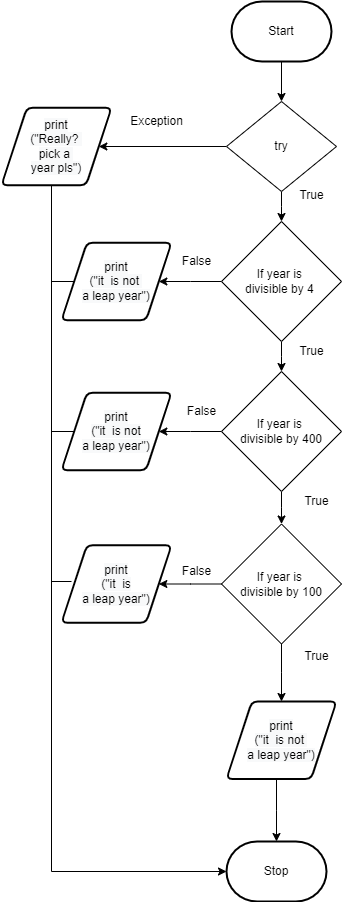

The diagram above was exported from draw.io. Its source (the exported page's mxGraphModel, read from the mxfile embedded in the PNG):
<mxGraphModel dx="434" dy="1550" grid="1" gridSize="10" guides="1" tooltips="1" connect="1" arrows="1" fold="1" page="1" pageScale="1" pageWidth="827" pageHeight="1169" math="0" shadow="0">
  <root>
    <mxCell id="0" />
    <mxCell id="1" parent="0" />
    <mxCell id="64" style="edgeStyle=elbowEdgeStyle;rounded=0;html=1;entryX=0.5;entryY=0;entryDx=0;entryDy=0;" edge="1" parent="1" source="11" target="63">
      <mxGeometry relative="1" as="geometry" />
    </mxCell>
    <mxCell id="90" style="edgeStyle=elbowEdgeStyle;rounded=0;html=1;entryX=1;entryY=0.5;entryDx=0;entryDy=0;" edge="1" parent="1" source="11" target="88">
      <mxGeometry relative="1" as="geometry" />
    </mxCell>
    <mxCell id="11" value="If year is &lt;br&gt;divisible by 4&amp;nbsp;" style="rhombus;whiteSpace=wrap;html=1;" parent="1" vertex="1">
      <mxGeometry x="360" y="130" width="120" height="120" as="geometry" />
    </mxCell>
    <mxCell id="18" value="False" style="text;html=1;align=center;verticalAlign=middle;resizable=0;points=[];autosize=1;strokeColor=none;fillColor=none;" parent="1" vertex="1">
      <mxGeometry x="310" y="160" width="50" height="20" as="geometry" />
    </mxCell>
    <mxCell id="78" style="edgeStyle=elbowEdgeStyle;rounded=0;html=1;entryX=1;entryY=0.5;entryDx=0;entryDy=0;" edge="1" parent="1" source="19" target="77">
      <mxGeometry relative="1" as="geometry" />
    </mxCell>
    <mxCell id="85" style="edgeStyle=elbowEdgeStyle;rounded=0;html=1;" edge="1" parent="1" source="19" target="84">
      <mxGeometry relative="1" as="geometry" />
    </mxCell>
    <mxCell id="19" value="If year is &lt;br&gt;divisible by 100" style="rhombus;whiteSpace=wrap;html=1;" parent="1" vertex="1">
      <mxGeometry x="360" y="432.5" width="120" height="120" as="geometry" />
    </mxCell>
    <mxCell id="25" value="True" style="text;html=1;align=center;verticalAlign=middle;resizable=0;points=[];autosize=1;strokeColor=none;fillColor=none;" parent="1" vertex="1">
      <mxGeometry x="430" y="250" width="40" height="20" as="geometry" />
    </mxCell>
    <mxCell id="37" value="False" style="text;html=1;align=center;verticalAlign=middle;resizable=0;points=[];autosize=1;strokeColor=none;fillColor=none;" parent="1" vertex="1">
      <mxGeometry x="310" y="470" width="50" height="20" as="geometry" />
    </mxCell>
    <mxCell id="38" value="Stop" style="strokeWidth=2;html=1;shape=mxgraph.flowchart.terminator;whiteSpace=wrap;" parent="1" vertex="1">
      <mxGeometry x="365" y="750" width="100" height="60" as="geometry" />
    </mxCell>
    <mxCell id="54" style="edgeStyle=none;html=1;" edge="1" parent="1" source="52" target="53">
      <mxGeometry relative="1" as="geometry" />
    </mxCell>
    <mxCell id="52" value="Start" style="strokeWidth=2;html=1;shape=mxgraph.flowchart.terminator;whiteSpace=wrap;" vertex="1" parent="1">
      <mxGeometry x="370" y="-90" width="100" height="60" as="geometry" />
    </mxCell>
    <mxCell id="58" style="edgeStyle=none;html=1;entryX=1;entryY=0.5;entryDx=0;entryDy=0;" edge="1" parent="1" source="53" target="86">
      <mxGeometry relative="1" as="geometry">
        <mxPoint x="269.29999999999984" y="57.5" as="targetPoint" />
      </mxGeometry>
    </mxCell>
    <mxCell id="60" style="edgeStyle=elbowEdgeStyle;rounded=0;html=1;" edge="1" parent="1" source="53" target="11">
      <mxGeometry relative="1" as="geometry" />
    </mxCell>
    <mxCell id="53" value="try" style="rhombus;whiteSpace=wrap;html=1;" vertex="1" parent="1">
      <mxGeometry x="365" y="10" width="110" height="90" as="geometry" />
    </mxCell>
    <mxCell id="59" style="edgeStyle=elbowEdgeStyle;html=1;entryX=0;entryY=0.5;entryDx=0;entryDy=0;entryPerimeter=0;rounded=0;exitX=0.5;exitY=1;exitDx=0;exitDy=0;" edge="1" parent="1" source="86" target="38">
      <mxGeometry relative="1" as="geometry">
        <mxPoint x="200" y="1000" as="targetPoint" />
        <mxPoint x="190" y="105" as="sourcePoint" />
        <Array as="points">
          <mxPoint x="190" y="130" />
          <mxPoint x="180" y="160" />
          <mxPoint x="200" y="560" />
        </Array>
      </mxGeometry>
    </mxCell>
    <mxCell id="74" style="edgeStyle=elbowEdgeStyle;rounded=0;html=1;entryX=0.5;entryY=0;entryDx=0;entryDy=0;" edge="1" parent="1" source="63" target="19">
      <mxGeometry relative="1" as="geometry" />
    </mxCell>
    <mxCell id="76" style="edgeStyle=elbowEdgeStyle;rounded=0;html=1;entryX=1;entryY=0.5;entryDx=0;entryDy=0;" edge="1" parent="1" source="63" target="70">
      <mxGeometry relative="1" as="geometry" />
    </mxCell>
    <mxCell id="63" value="If year is &lt;br&gt;divisible by 400" style="rhombus;whiteSpace=wrap;html=1;" vertex="1" parent="1">
      <mxGeometry x="360" y="280" width="120" height="120" as="geometry" />
    </mxCell>
    <mxCell id="70" value="&lt;span style=&quot;color: rgb(0 , 0 , 0) ; font-family: &amp;#34;helvetica&amp;#34; ; font-size: 12px ; font-style: normal ; font-weight: 400 ; letter-spacing: normal ; text-align: center ; text-indent: 0px ; text-transform: none ; word-spacing: 0px ; background-color: rgb(248 , 249 , 250) ; display: inline ; float: none&quot;&gt;print&lt;/span&gt;&lt;br style=&quot;color: rgb(0 , 0 , 0) ; font-family: &amp;#34;helvetica&amp;#34; ; font-size: 12px ; font-style: normal ; font-weight: 400 ; letter-spacing: normal ; text-align: center ; text-indent: 0px ; text-transform: none ; word-spacing: 0px ; background-color: rgb(248 , 249 , 250)&quot;&gt;&lt;span style=&quot;color: rgb(0 , 0 , 0) ; font-family: &amp;#34;helvetica&amp;#34; ; font-size: 12px ; font-style: normal ; font-weight: 400 ; letter-spacing: normal ; text-align: center ; text-indent: 0px ; text-transform: none ; word-spacing: 0px ; background-color: rgb(248 , 249 , 250) ; display: inline ; float: none&quot;&gt;(&quot;it&amp;nbsp; is not&lt;br&gt;a leap year&quot;)&lt;/span&gt;" style="shape=parallelogram;html=1;strokeWidth=2;perimeter=parallelogramPerimeter;whiteSpace=wrap;rounded=1;arcSize=12;size=0.23;" vertex="1" parent="1">
      <mxGeometry x="200" y="301.25" width="110" height="77.5" as="geometry" />
    </mxCell>
    <mxCell id="72" value="False" style="text;html=1;align=center;verticalAlign=middle;resizable=0;points=[];autosize=1;strokeColor=none;fillColor=none;" vertex="1" parent="1">
      <mxGeometry x="315" y="310" width="50" height="20" as="geometry" />
    </mxCell>
    <mxCell id="77" value="&lt;span style=&quot;color: rgb(0 , 0 , 0) ; font-family: &amp;#34;helvetica&amp;#34; ; font-size: 12px ; font-style: normal ; font-weight: 400 ; letter-spacing: normal ; text-align: center ; text-indent: 0px ; text-transform: none ; word-spacing: 0px ; background-color: rgb(248 , 249 , 250) ; display: inline ; float: none&quot;&gt;print&lt;/span&gt;&lt;br style=&quot;color: rgb(0 , 0 , 0) ; font-family: &amp;#34;helvetica&amp;#34; ; font-size: 12px ; font-style: normal ; font-weight: 400 ; letter-spacing: normal ; text-align: center ; text-indent: 0px ; text-transform: none ; word-spacing: 0px ; background-color: rgb(248 , 249 , 250)&quot;&gt;&lt;span style=&quot;color: rgb(0 , 0 , 0) ; font-family: &amp;#34;helvetica&amp;#34; ; font-size: 12px ; font-style: normal ; font-weight: 400 ; letter-spacing: normal ; text-align: center ; text-indent: 0px ; text-transform: none ; word-spacing: 0px ; background-color: rgb(248 , 249 , 250) ; display: inline ; float: none&quot;&gt;(&quot;it&amp;nbsp; is&lt;br&gt;a leap year&quot;)&lt;/span&gt;" style="shape=parallelogram;html=1;strokeWidth=2;perimeter=parallelogramPerimeter;whiteSpace=wrap;rounded=1;arcSize=12;size=0.23;" vertex="1" parent="1">
      <mxGeometry x="200" y="453.75" width="110" height="77.5" as="geometry" />
    </mxCell>
    <mxCell id="79" value="True" style="text;html=1;align=center;verticalAlign=middle;resizable=0;points=[];autosize=1;strokeColor=none;fillColor=none;" vertex="1" parent="1">
      <mxGeometry x="435" y="400" width="40" height="20" as="geometry" />
    </mxCell>
    <mxCell id="80" value="True" style="text;html=1;align=center;verticalAlign=middle;resizable=0;points=[];autosize=1;strokeColor=none;fillColor=none;" vertex="1" parent="1">
      <mxGeometry x="435" y="555" width="40" height="20" as="geometry" />
    </mxCell>
    <mxCell id="93" style="edgeStyle=elbowEdgeStyle;rounded=0;html=1;" edge="1" parent="1" source="84" target="38">
      <mxGeometry relative="1" as="geometry" />
    </mxCell>
    <mxCell id="84" value="&lt;span style=&quot;color: rgb(0 , 0 , 0) ; font-family: &amp;#34;helvetica&amp;#34; ; font-size: 12px ; font-style: normal ; font-weight: 400 ; letter-spacing: normal ; text-align: center ; text-indent: 0px ; text-transform: none ; word-spacing: 0px ; background-color: rgb(248 , 249 , 250) ; display: inline ; float: none&quot;&gt;print&lt;/span&gt;&lt;br style=&quot;color: rgb(0 , 0 , 0) ; font-family: &amp;#34;helvetica&amp;#34; ; font-size: 12px ; font-style: normal ; font-weight: 400 ; letter-spacing: normal ; text-align: center ; text-indent: 0px ; text-transform: none ; word-spacing: 0px ; background-color: rgb(248 , 249 , 250)&quot;&gt;&lt;span style=&quot;color: rgb(0 , 0 , 0) ; font-family: &amp;#34;helvetica&amp;#34; ; font-size: 12px ; font-style: normal ; font-weight: 400 ; letter-spacing: normal ; text-align: center ; text-indent: 0px ; text-transform: none ; word-spacing: 0px ; background-color: rgb(248 , 249 , 250) ; display: inline ; float: none&quot;&gt;(&quot;it&amp;nbsp; is not &lt;br&gt;a leap year&quot;)&lt;/span&gt;" style="shape=parallelogram;html=1;strokeWidth=2;perimeter=parallelogramPerimeter;whiteSpace=wrap;rounded=1;arcSize=12;size=0.23;" vertex="1" parent="1">
      <mxGeometry x="365" y="610" width="110" height="77.5" as="geometry" />
    </mxCell>
    <mxCell id="86" value="&lt;span style=&quot;color: rgb(0 , 0 , 0) ; font-family: &amp;#34;helvetica&amp;#34; ; font-size: 12px ; font-style: normal ; font-weight: 400 ; letter-spacing: normal ; text-align: center ; text-indent: 0px ; text-transform: none ; word-spacing: 0px ; background-color: rgb(248 , 249 , 250) ; display: inline ; float: none&quot;&gt;print&lt;/span&gt;&lt;br style=&quot;color: rgb(0 , 0 , 0) ; font-family: &amp;#34;helvetica&amp;#34; ; font-size: 12px ; font-style: normal ; font-weight: 400 ; letter-spacing: normal ; text-align: center ; text-indent: 0px ; text-transform: none ; word-spacing: 0px ; background-color: rgb(248 , 249 , 250)&quot;&gt;&lt;span style=&quot;color: rgb(0 , 0 , 0) ; font-family: &amp;#34;helvetica&amp;#34; ; font-size: 12px ; font-style: normal ; font-weight: 400 ; letter-spacing: normal ; text-align: center ; text-indent: 0px ; text-transform: none ; word-spacing: 0px ; background-color: rgb(248 , 249 , 250) ; display: inline ; float: none&quot;&gt;(&quot;Really? &lt;br&gt;pick a &lt;br&gt;year pls&quot;)&lt;/span&gt;" style="shape=parallelogram;html=1;strokeWidth=2;perimeter=parallelogramPerimeter;whiteSpace=wrap;rounded=1;arcSize=12;size=0.23;" vertex="1" parent="1">
      <mxGeometry x="140" y="16.25" width="110" height="77.5" as="geometry" />
    </mxCell>
    <mxCell id="88" value="&lt;span style=&quot;color: rgb(0 , 0 , 0) ; font-family: &amp;#34;helvetica&amp;#34; ; font-size: 12px ; font-style: normal ; font-weight: 400 ; letter-spacing: normal ; text-align: center ; text-indent: 0px ; text-transform: none ; word-spacing: 0px ; background-color: rgb(248 , 249 , 250) ; display: inline ; float: none&quot;&gt;print&lt;/span&gt;&lt;br style=&quot;color: rgb(0 , 0 , 0) ; font-family: &amp;#34;helvetica&amp;#34; ; font-size: 12px ; font-style: normal ; font-weight: 400 ; letter-spacing: normal ; text-align: center ; text-indent: 0px ; text-transform: none ; word-spacing: 0px ; background-color: rgb(248 , 249 , 250)&quot;&gt;&lt;span style=&quot;color: rgb(0 , 0 , 0) ; font-family: &amp;#34;helvetica&amp;#34; ; font-size: 12px ; font-style: normal ; font-weight: 400 ; letter-spacing: normal ; text-align: center ; text-indent: 0px ; text-transform: none ; word-spacing: 0px ; background-color: rgb(248 , 249 , 250) ; display: inline ; float: none&quot;&gt;(&quot;it&amp;nbsp; is not &lt;br&gt;a leap year&quot;)&lt;/span&gt;" style="shape=parallelogram;html=1;strokeWidth=2;perimeter=parallelogramPerimeter;whiteSpace=wrap;rounded=1;arcSize=12;size=0.23;" vertex="1" parent="1">
      <mxGeometry x="200" y="151.25" width="110" height="77.5" as="geometry" />
    </mxCell>
    <mxCell id="92" value="True" style="text;html=1;align=center;verticalAlign=middle;resizable=0;points=[];autosize=1;strokeColor=none;fillColor=none;" vertex="1" parent="1">
      <mxGeometry x="430" y="93.75" width="40" height="20" as="geometry" />
    </mxCell>
    <mxCell id="94" value="" style="endArrow=none;html=1;rounded=0;" edge="1" parent="1">
      <mxGeometry width="50" height="50" relative="1" as="geometry">
        <mxPoint x="190" y="490" as="sourcePoint" />
        <mxPoint x="210" y="490" as="targetPoint" />
      </mxGeometry>
    </mxCell>
    <mxCell id="96" value="" style="endArrow=none;html=1;rounded=0;exitX=0;exitY=0.5;exitDx=0;exitDy=0;" edge="1" parent="1" source="70">
      <mxGeometry width="50" height="50" relative="1" as="geometry">
        <mxPoint x="210" y="510" as="sourcePoint" />
        <mxPoint x="190" y="340" as="targetPoint" />
      </mxGeometry>
    </mxCell>
    <mxCell id="97" value="" style="endArrow=none;html=1;rounded=0;entryX=0;entryY=0.5;entryDx=0;entryDy=0;" edge="1" parent="1" target="88">
      <mxGeometry width="50" height="50" relative="1" as="geometry">
        <mxPoint x="190" y="190" as="sourcePoint" />
        <mxPoint x="240" y="520" as="targetPoint" />
      </mxGeometry>
    </mxCell>
    <mxCell id="98" value="Exception" style="text;html=1;align=center;verticalAlign=middle;resizable=0;points=[];autosize=1;strokeColor=none;fillColor=none;" vertex="1" parent="1">
      <mxGeometry x="260" y="20" width="70" height="20" as="geometry" />
    </mxCell>
  </root>
</mxGraphModel>